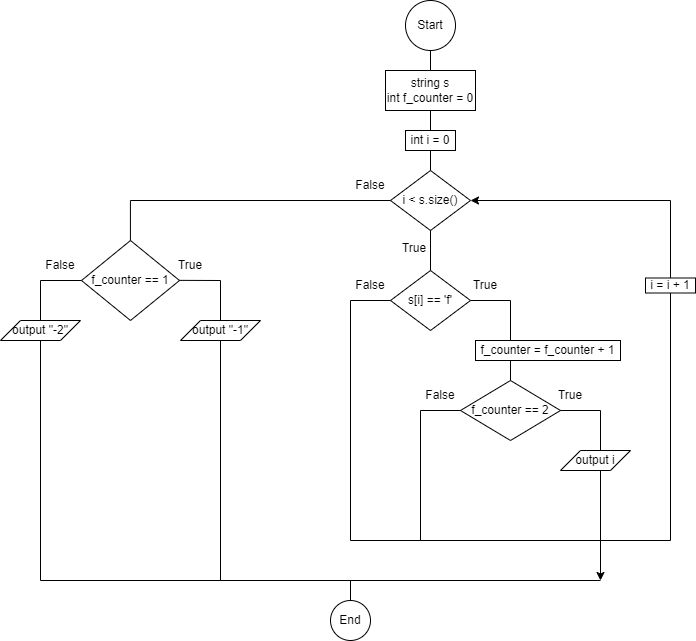

The diagram above was exported from draw.io. Its source (the exported page's mxGraphModel, read from the mxfile embedded in the PNG):
<mxGraphModel dx="2062" dy="655" grid="1" gridSize="10" guides="1" tooltips="1" connect="1" arrows="1" fold="1" page="1" pageScale="1" pageWidth="827" pageHeight="1169" math="0" shadow="0">
  <root>
    <mxCell id="0" />
    <mxCell id="1" parent="0" />
    <mxCell id="KQiNDbrvJkTNl0zCENSt-1" value="Start" style="ellipse;whiteSpace=wrap;html=1;" vertex="1" parent="1">
      <mxGeometry x="375" y="20" width="50" height="50" as="geometry" />
    </mxCell>
    <mxCell id="KQiNDbrvJkTNl0zCENSt-2" value="" style="endArrow=none;html=1;rounded=0;" edge="1" parent="1">
      <mxGeometry width="50" height="50" relative="1" as="geometry">
        <mxPoint x="400" y="90" as="sourcePoint" />
        <mxPoint x="400" y="70" as="targetPoint" />
      </mxGeometry>
    </mxCell>
    <mxCell id="KQiNDbrvJkTNl0zCENSt-3" value="string s&lt;div&gt;int f_counter = 0&lt;/div&gt;" style="rounded=0;whiteSpace=wrap;html=1;" vertex="1" parent="1">
      <mxGeometry x="355" y="90" width="90" height="40" as="geometry" />
    </mxCell>
    <mxCell id="KQiNDbrvJkTNl0zCENSt-4" value="" style="endArrow=none;html=1;rounded=0;" edge="1" parent="1">
      <mxGeometry width="50" height="50" relative="1" as="geometry">
        <mxPoint x="400" y="150" as="sourcePoint" />
        <mxPoint x="400" y="130" as="targetPoint" />
      </mxGeometry>
    </mxCell>
    <mxCell id="KQiNDbrvJkTNl0zCENSt-5" value="int i = 0" style="rounded=0;whiteSpace=wrap;html=1;" vertex="1" parent="1">
      <mxGeometry x="375" y="150" width="50" height="20" as="geometry" />
    </mxCell>
    <mxCell id="KQiNDbrvJkTNl0zCENSt-6" value="" style="endArrow=none;html=1;rounded=0;" edge="1" parent="1">
      <mxGeometry width="50" height="50" relative="1" as="geometry">
        <mxPoint x="400" y="190" as="sourcePoint" />
        <mxPoint x="400" y="170" as="targetPoint" />
      </mxGeometry>
    </mxCell>
    <mxCell id="KQiNDbrvJkTNl0zCENSt-7" value="i &amp;lt; s.size()" style="rhombus;whiteSpace=wrap;html=1;" vertex="1" parent="1">
      <mxGeometry x="360" y="190" width="80" height="60" as="geometry" />
    </mxCell>
    <mxCell id="KQiNDbrvJkTNl0zCENSt-8" value="" style="endArrow=none;html=1;rounded=0;" edge="1" parent="1">
      <mxGeometry width="50" height="50" relative="1" as="geometry">
        <mxPoint x="440" y="220" as="sourcePoint" />
        <mxPoint x="440" y="220" as="targetPoint" />
      </mxGeometry>
    </mxCell>
    <mxCell id="KQiNDbrvJkTNl0zCENSt-10" value="" style="endArrow=none;html=1;rounded=0;" edge="1" parent="1">
      <mxGeometry width="50" height="50" relative="1" as="geometry">
        <mxPoint x="100" y="220" as="sourcePoint" />
        <mxPoint x="360" y="220" as="targetPoint" />
      </mxGeometry>
    </mxCell>
    <mxCell id="KQiNDbrvJkTNl0zCENSt-11" value="False" style="text;html=1;align=center;verticalAlign=middle;whiteSpace=wrap;rounded=0;" vertex="1" parent="1">
      <mxGeometry x="310" y="190" width="60" height="30" as="geometry" />
    </mxCell>
    <mxCell id="KQiNDbrvJkTNl0zCENSt-12" value="" style="endArrow=none;html=1;rounded=0;" edge="1" parent="1">
      <mxGeometry width="50" height="50" relative="1" as="geometry">
        <mxPoint x="480" y="220" as="sourcePoint" />
        <mxPoint x="480" y="220" as="targetPoint" />
      </mxGeometry>
    </mxCell>
    <mxCell id="KQiNDbrvJkTNl0zCENSt-13" value="" style="endArrow=none;html=1;rounded=0;" edge="1" parent="1">
      <mxGeometry width="50" height="50" relative="1" as="geometry">
        <mxPoint x="400" y="290" as="sourcePoint" />
        <mxPoint x="400" y="250" as="targetPoint" />
      </mxGeometry>
    </mxCell>
    <mxCell id="KQiNDbrvJkTNl0zCENSt-14" value="True" style="text;html=1;align=center;verticalAlign=middle;whiteSpace=wrap;rounded=0;" vertex="1" parent="1">
      <mxGeometry x="354" y="253" width="60" height="30" as="geometry" />
    </mxCell>
    <mxCell id="KQiNDbrvJkTNl0zCENSt-15" value="s[i] == 'f'" style="rhombus;whiteSpace=wrap;html=1;" vertex="1" parent="1">
      <mxGeometry x="360" y="290" width="80" height="60" as="geometry" />
    </mxCell>
    <mxCell id="KQiNDbrvJkTNl0zCENSt-16" value="" style="endArrow=none;html=1;rounded=0;" edge="1" parent="1">
      <mxGeometry width="50" height="50" relative="1" as="geometry">
        <mxPoint x="480" y="320" as="sourcePoint" />
        <mxPoint x="440" y="320" as="targetPoint" />
      </mxGeometry>
    </mxCell>
    <mxCell id="KQiNDbrvJkTNl0zCENSt-17" value="" style="endArrow=none;html=1;rounded=0;" edge="1" parent="1">
      <mxGeometry width="50" height="50" relative="1" as="geometry">
        <mxPoint x="480" y="360" as="sourcePoint" />
        <mxPoint x="480" y="320" as="targetPoint" />
      </mxGeometry>
    </mxCell>
    <mxCell id="KQiNDbrvJkTNl0zCENSt-18" value="True" style="text;html=1;align=center;verticalAlign=middle;whiteSpace=wrap;rounded=0;" vertex="1" parent="1">
      <mxGeometry x="425" y="290" width="60" height="30" as="geometry" />
    </mxCell>
    <mxCell id="KQiNDbrvJkTNl0zCENSt-19" value="" style="endArrow=none;html=1;rounded=0;" edge="1" parent="1">
      <mxGeometry width="50" height="50" relative="1" as="geometry">
        <mxPoint x="320" y="320" as="sourcePoint" />
        <mxPoint x="360" y="320" as="targetPoint" />
      </mxGeometry>
    </mxCell>
    <mxCell id="KQiNDbrvJkTNl0zCENSt-20" value="False" style="text;html=1;align=center;verticalAlign=middle;whiteSpace=wrap;rounded=0;" vertex="1" parent="1">
      <mxGeometry x="310" y="290" width="60" height="30" as="geometry" />
    </mxCell>
    <mxCell id="KQiNDbrvJkTNl0zCENSt-21" value="" style="endArrow=none;html=1;rounded=0;" edge="1" parent="1">
      <mxGeometry width="50" height="50" relative="1" as="geometry">
        <mxPoint x="320" y="560" as="sourcePoint" />
        <mxPoint x="320" y="320" as="targetPoint" />
      </mxGeometry>
    </mxCell>
    <mxCell id="KQiNDbrvJkTNl0zCENSt-22" value="f_counter = f_counter + 1" style="rounded=0;whiteSpace=wrap;html=1;" vertex="1" parent="1">
      <mxGeometry x="445" y="360" width="145" height="20" as="geometry" />
    </mxCell>
    <mxCell id="KQiNDbrvJkTNl0zCENSt-23" value="" style="endArrow=none;html=1;rounded=0;" edge="1" parent="1">
      <mxGeometry width="50" height="50" relative="1" as="geometry">
        <mxPoint x="480" y="400" as="sourcePoint" />
        <mxPoint x="480" y="380" as="targetPoint" />
      </mxGeometry>
    </mxCell>
    <mxCell id="KQiNDbrvJkTNl0zCENSt-24" value="f_counter == 2" style="rhombus;whiteSpace=wrap;html=1;" vertex="1" parent="1">
      <mxGeometry x="430" y="400" width="100" height="60" as="geometry" />
    </mxCell>
    <mxCell id="KQiNDbrvJkTNl0zCENSt-25" value="" style="endArrow=none;html=1;rounded=0;" edge="1" parent="1">
      <mxGeometry width="50" height="50" relative="1" as="geometry">
        <mxPoint x="570" y="430" as="sourcePoint" />
        <mxPoint x="530" y="430" as="targetPoint" />
      </mxGeometry>
    </mxCell>
    <mxCell id="KQiNDbrvJkTNl0zCENSt-26" value="True" style="text;html=1;align=center;verticalAlign=middle;whiteSpace=wrap;rounded=0;" vertex="1" parent="1">
      <mxGeometry x="510" y="400" width="60" height="30" as="geometry" />
    </mxCell>
    <mxCell id="KQiNDbrvJkTNl0zCENSt-27" value="" style="endArrow=none;html=1;rounded=0;" edge="1" parent="1">
      <mxGeometry width="50" height="50" relative="1" as="geometry">
        <mxPoint x="570" y="470" as="sourcePoint" />
        <mxPoint x="570" y="430" as="targetPoint" />
      </mxGeometry>
    </mxCell>
    <mxCell id="KQiNDbrvJkTNl0zCENSt-28" value="output i" style="shape=parallelogram;perimeter=parallelogramPerimeter;whiteSpace=wrap;html=1;fixedSize=1;" vertex="1" parent="1">
      <mxGeometry x="530" y="470" width="70" height="20" as="geometry" />
    </mxCell>
    <mxCell id="KQiNDbrvJkTNl0zCENSt-29" value="" style="endArrow=none;html=1;rounded=0;" edge="1" parent="1">
      <mxGeometry width="50" height="50" relative="1" as="geometry">
        <mxPoint x="390" y="430" as="sourcePoint" />
        <mxPoint x="430" y="430" as="targetPoint" />
      </mxGeometry>
    </mxCell>
    <mxCell id="KQiNDbrvJkTNl0zCENSt-30" value="" style="endArrow=none;html=1;rounded=0;" edge="1" parent="1">
      <mxGeometry width="50" height="50" relative="1" as="geometry">
        <mxPoint x="390" y="560" as="sourcePoint" />
        <mxPoint x="390" y="430" as="targetPoint" />
      </mxGeometry>
    </mxCell>
    <mxCell id="KQiNDbrvJkTNl0zCENSt-31" value="False" style="text;html=1;align=center;verticalAlign=middle;whiteSpace=wrap;rounded=0;" vertex="1" parent="1">
      <mxGeometry x="380" y="400" width="60" height="30" as="geometry" />
    </mxCell>
    <mxCell id="KQiNDbrvJkTNl0zCENSt-34" value="" style="endArrow=classic;html=1;rounded=0;" edge="1" parent="1">
      <mxGeometry width="50" height="50" relative="1" as="geometry">
        <mxPoint x="640" y="220" as="sourcePoint" />
        <mxPoint x="440" y="220" as="targetPoint" />
      </mxGeometry>
    </mxCell>
    <mxCell id="KQiNDbrvJkTNl0zCENSt-35" value="" style="endArrow=none;html=1;rounded=0;" edge="1" parent="1">
      <mxGeometry width="50" height="50" relative="1" as="geometry">
        <mxPoint x="640" y="560" as="sourcePoint" />
        <mxPoint x="320" y="560" as="targetPoint" />
      </mxGeometry>
    </mxCell>
    <mxCell id="KQiNDbrvJkTNl0zCENSt-36" value="" style="endArrow=none;html=1;rounded=0;" edge="1" parent="1">
      <mxGeometry width="50" height="50" relative="1" as="geometry">
        <mxPoint x="640" y="560" as="sourcePoint" />
        <mxPoint x="640" y="220" as="targetPoint" />
      </mxGeometry>
    </mxCell>
    <mxCell id="KQiNDbrvJkTNl0zCENSt-37" value="i = i + 1" style="rounded=0;whiteSpace=wrap;html=1;" vertex="1" parent="1">
      <mxGeometry x="615" y="297.5" width="50" height="15" as="geometry" />
    </mxCell>
    <mxCell id="KQiNDbrvJkTNl0zCENSt-38" value="" style="endArrow=none;html=1;rounded=0;" edge="1" parent="1">
      <mxGeometry width="50" height="50" relative="1" as="geometry">
        <mxPoint x="99.92" y="260" as="sourcePoint" />
        <mxPoint x="99.92" y="220" as="targetPoint" />
      </mxGeometry>
    </mxCell>
    <mxCell id="KQiNDbrvJkTNl0zCENSt-39" value="f_counter == 1" style="rhombus;whiteSpace=wrap;html=1;" vertex="1" parent="1">
      <mxGeometry x="51" y="260" width="98" height="80" as="geometry" />
    </mxCell>
    <mxCell id="KQiNDbrvJkTNl0zCENSt-40" value="" style="endArrow=none;html=1;rounded=0;" edge="1" parent="1">
      <mxGeometry width="50" height="50" relative="1" as="geometry">
        <mxPoint x="149" y="299.86" as="sourcePoint" />
        <mxPoint x="190" y="300" as="targetPoint" />
      </mxGeometry>
    </mxCell>
    <mxCell id="KQiNDbrvJkTNl0zCENSt-41" value="" style="endArrow=none;html=1;rounded=0;" edge="1" parent="1">
      <mxGeometry width="50" height="50" relative="1" as="geometry">
        <mxPoint x="190" y="340" as="sourcePoint" />
        <mxPoint x="190" y="300" as="targetPoint" />
      </mxGeometry>
    </mxCell>
    <mxCell id="KQiNDbrvJkTNl0zCENSt-42" value="output &quot;-1&quot;" style="shape=parallelogram;perimeter=parallelogramPerimeter;whiteSpace=wrap;html=1;fixedSize=1;" vertex="1" parent="1">
      <mxGeometry x="150" y="340" width="80" height="20" as="geometry" />
    </mxCell>
    <mxCell id="KQiNDbrvJkTNl0zCENSt-43" value="True" style="text;html=1;align=center;verticalAlign=middle;whiteSpace=wrap;rounded=0;" vertex="1" parent="1">
      <mxGeometry x="130" y="270" width="60" height="30" as="geometry" />
    </mxCell>
    <mxCell id="KQiNDbrvJkTNl0zCENSt-44" value="" style="endArrow=none;html=1;rounded=0;" edge="1" parent="1">
      <mxGeometry width="50" height="50" relative="1" as="geometry">
        <mxPoint x="10" y="300" as="sourcePoint" />
        <mxPoint x="51" y="300" as="targetPoint" />
      </mxGeometry>
    </mxCell>
    <mxCell id="KQiNDbrvJkTNl0zCENSt-45" value="" style="endArrow=none;html=1;rounded=0;" edge="1" parent="1">
      <mxGeometry width="50" height="50" relative="1" as="geometry">
        <mxPoint x="10" y="340" as="sourcePoint" />
        <mxPoint x="10" y="300" as="targetPoint" />
      </mxGeometry>
    </mxCell>
    <mxCell id="KQiNDbrvJkTNl0zCENSt-46" value="False" style="text;html=1;align=center;verticalAlign=middle;whiteSpace=wrap;rounded=0;" vertex="1" parent="1">
      <mxGeometry y="270" width="60" height="30" as="geometry" />
    </mxCell>
    <mxCell id="KQiNDbrvJkTNl0zCENSt-47" value="" style="endArrow=none;html=1;rounded=0;" edge="1" parent="1">
      <mxGeometry width="50" height="50" relative="1" as="geometry">
        <mxPoint x="190" y="600" as="sourcePoint" />
        <mxPoint x="190" y="360" as="targetPoint" />
      </mxGeometry>
    </mxCell>
    <mxCell id="KQiNDbrvJkTNl0zCENSt-49" value="output &quot;-2&quot;" style="shape=parallelogram;perimeter=parallelogramPerimeter;whiteSpace=wrap;html=1;fixedSize=1;" vertex="1" parent="1">
      <mxGeometry x="-30" y="340" width="80" height="20" as="geometry" />
    </mxCell>
    <mxCell id="KQiNDbrvJkTNl0zCENSt-50" value="" style="endArrow=none;html=1;rounded=0;" edge="1" parent="1">
      <mxGeometry width="50" height="50" relative="1" as="geometry">
        <mxPoint x="10" y="600" as="sourcePoint" />
        <mxPoint x="10" y="360" as="targetPoint" />
      </mxGeometry>
    </mxCell>
    <mxCell id="KQiNDbrvJkTNl0zCENSt-52" value="" style="endArrow=classic;html=1;rounded=0;" edge="1" parent="1">
      <mxGeometry width="50" height="50" relative="1" as="geometry">
        <mxPoint x="570" y="490" as="sourcePoint" />
        <mxPoint x="570" y="600" as="targetPoint" />
      </mxGeometry>
    </mxCell>
    <mxCell id="KQiNDbrvJkTNl0zCENSt-53" value="" style="endArrow=none;html=1;rounded=0;" edge="1" parent="1">
      <mxGeometry width="50" height="50" relative="1" as="geometry">
        <mxPoint x="570" y="600" as="sourcePoint" />
        <mxPoint x="10" y="600" as="targetPoint" />
      </mxGeometry>
    </mxCell>
    <mxCell id="KQiNDbrvJkTNl0zCENSt-54" value="" style="endArrow=none;html=1;rounded=0;" edge="1" parent="1">
      <mxGeometry width="50" height="50" relative="1" as="geometry">
        <mxPoint x="320" y="620" as="sourcePoint" />
        <mxPoint x="320" y="600" as="targetPoint" />
      </mxGeometry>
    </mxCell>
    <mxCell id="KQiNDbrvJkTNl0zCENSt-55" value="End" style="ellipse;whiteSpace=wrap;html=1;" vertex="1" parent="1">
      <mxGeometry x="300" y="620" width="40" height="40" as="geometry" />
    </mxCell>
  </root>
</mxGraphModel>